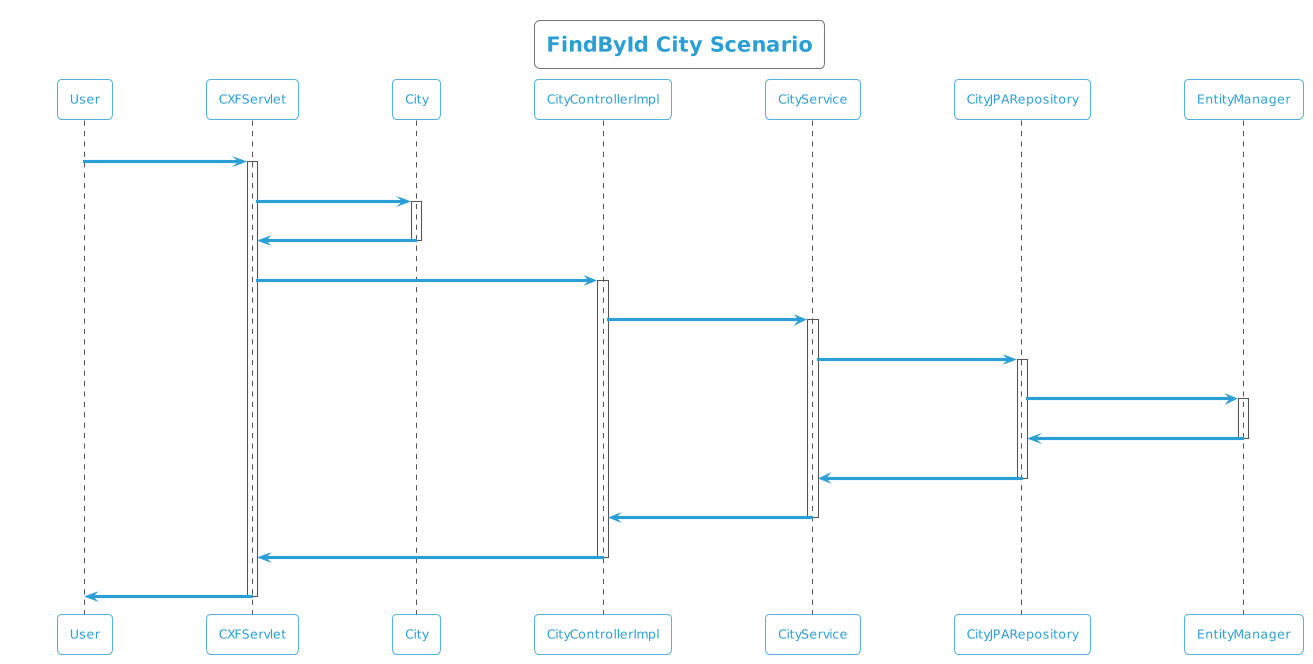

The diagram above was rendered by PlantUML. Its source (embedded in the PNG):
@startuml
!theme cyborg-outline
title FindById City Scenario
participant User
User -> CXFServlet: GET, City
activate CXFServlet
CXFServlet -> City: << findById >>
activate City
City -> CXFServlet: << instance >>
deactivate City
CXFServlet -> CityControllerImpl: findById(:int)
activate CityControllerImpl
CityControllerImpl -> CityService: findById(:int)
activate CityService
CityService -> CityJPARepository: findById(:int)
activate CityJPARepository
CityJPARepository -> EntityManager: response(:City)
activate EntityManager
EntityManager -> CityJPARepository: << persisted City >>
deactivate EntityManager
CityJPARepository -> CityService: << persisted City >>
deactivate CityJPARepository
CityService -> CityControllerImpl: << persisted City >>
deactivate CityService
CityControllerImpl -> CXFServlet: << persisted City >>
deactivate CityControllerImpl
CXFServlet -> User: marshalled City XML
deactivate CXFServlet
@enduml